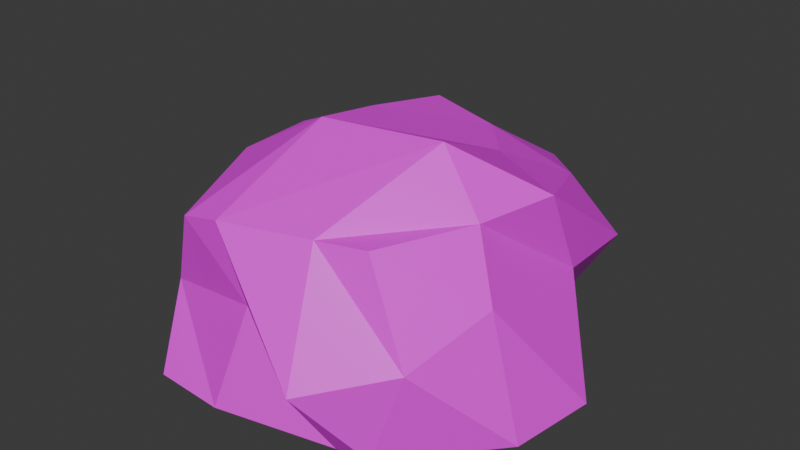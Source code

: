 # Source: rock.blend  (saved by Blender 4.5.91; exported with 4.5.12 LTS)
import bpy
from mathutils import Matrix  # noqa: F401  (used for matrix-valued properties, if any)

bpy.ops.wm.read_factory_settings(use_empty=True)
scene = bpy.context.scene
scene.name = 'Scene'

# ---- collections
col_collection = bpy.data.collections.new('Collection'); scene.collection.children.link(col_collection)

# ---- images (referenced by path relative to the original .blend; pixels are not part of the script)
import os
ASSET_DIR = os.environ.get("B2B_ASSET_DIR", "")  # directory of the original .blend (textures are referenced by path, not embedded)
HERE = os.path.dirname(os.path.abspath(__file__))  # packed textures are extracted next to this script under _unpacked/

def load_image(name, relpath, width, height, colorspace="sRGB"):
    """Load a texture the original file referenced (path relative to the .blend, or extracted next to this script)."""
    p = next((c for c in (os.path.join(HERE, relpath), os.path.join(ASSET_DIR, relpath)) if relpath and os.path.exists(c)), "")
    if p:
        img = bpy.data.images.load(p, check_existing=True)
        img.name = name
    else:  # same state as the original file: an image datablock whose file is absent (Cycles renders it pink)
        img = bpy.data.images.new(name, width, height)
        img.source = "FILE"
        img.filepath = "//" + (relpath or name)
    img.colorspace_settings.name = colorspace
    return img
img_texture_16px_7_png = load_image('texture_16px 7.png', 'texture_16px 7.png', 1024, 1024, 'sRGB')

# ---- materials (node trees are filled in below, after node groups)
mat_stone = bpy.data.materials.new('Stone')

# ---- material node trees
mat_stone.use_nodes = True; mat_stone.node_tree.nodes.clear()
_N = mat_stone.node_tree.nodes; _L = mat_stone.node_tree.links
n0 = _N.new('ShaderNodeBsdfPrincipled'); n0.name = 'Principled BSDF'; n0.location = (-200, 100)
n1 = _N.new('ShaderNodeOutputMaterial'); n1.name = 'Material Output'; n1.location = (200, 100)
n2 = _N.new('ShaderNodeTexImage'); n2.name = 'Image Texture'; n2.location = (-490, 80)
n2.image = img_texture_16px_7_png
n2.interpolation = 'Closest'
_L.new(n0.outputs[0], n1.inputs[0])
_L.new(n2.outputs[0], n0.inputs[0])
n1.is_active_output = True

# ---- world
world_world = bpy.data.worlds.new('World'); scene.world = world_world
world_world.use_nodes = True; world_world.node_tree.nodes.clear()
_N = world_world.node_tree.nodes; _L = world_world.node_tree.links
n0 = _N.new('ShaderNodeOutputWorld'); n0.name = 'World Output'; n0.location = (200, 100)
n1 = _N.new('ShaderNodeBackground'); n1.name = 'Background'; n1.location = (-200, 100)
n1.inputs[0].default_value = (0.05088, 0.05088, 0.05088, 1.0)
_L.new(n1.outputs[0], n0.inputs[0])
n0.is_active_output = True
world_world.color = (0.05088, 0.05088, 0.05088)
world_world.sun_shadow_jitter_overblur = 0.0

# ---- meshes
me_cube_001 = bpy.data.meshes.new('Cube.001')
me_cube_001.from_pydata([(-0.29, -0.4219, 0.4597), (-0.4675, 0.4767, 0.4254), (0.2478, -0.3412, 0.5115), (0.2803, 0.4623, 0.4327), (-0.3574, -0.4903, -0.009413), (-0.3879, -0.3777, 0.2258), (-0.4128, -0.09228, 0.5011), (-0.4272, 0.1456, 0.5021), (-0.5414, 0.502, 0.2074), (-0.553, 0.3644, -0.009413), (-0.2286, 0.5252, 0.5194), (0.0129, 0.4626, 0.5055), (0.3948, 0.5499, 0.2455), (0.2406, 0.4977, -0.009413), (0.4279, 0.1359, 0.5298), (0.3667, -0.08416, 0.5177), (0.3787, -0.3747, 0.2471), (0.3025, -0.4104, -0.009413), (0.1097, -0.3751, 0.5063), (-0.1582, -0.4346, 0.4932), (0.1781, 0.2601, 0.5381), (0.2163, -0.03127, 0.6678), (-0.2032, 0.1934, 0.5908), (-0.1496, -0.06618, 0.6495), (0.2086, -0.4261, -0.009413), (-0.1416, -0.5022, -0.009413), (0.1765, -0.5506, 0.1909), (-0.05697, -0.4415, 0.2976), (0.5772, 0.1191, -0.009413), (0.5417, -0.1377, -0.009413), (0.4234, 0.2648, 0.2705), (0.4524, -0.141, 0.3439), (-0.2753, 0.6105, -0.009413), (0.1575, 0.6173, -0.009413), (-0.1916, 0.5874, 0.2961), (0.07679, 0.7026, 0.3513), (-0.5274, -0.1905, -0.009413), (-0.5866, 0.1558, -0.009413), (-0.5873, -0.00695, 0.2724), (-0.5947, 0.08168, 0.3553)], [], [(39, 7, 1, 8), (35, 11, 3, 12), (31, 15, 2, 16), (27, 19, 0, 5), (23, 6, 0, 19), (15, 21, 18, 2), (21, 23, 19, 18), (3, 11, 20, 14), (14, 20, 21, 15), (11, 10, 22, 20), (20, 22, 23, 21), (10, 1, 7, 22), (22, 7, 6, 23), (25, 27, 5, 4), (17, 16, 26, 24), (24, 26, 27, 25), (16, 2, 18, 26), (26, 18, 19, 27), (29, 31, 16, 17), (13, 12, 30, 28), (28, 30, 31, 29), (12, 3, 14, 30), (30, 14, 15, 31), (33, 35, 12, 13), (9, 8, 34, 32), (32, 34, 35, 33), (8, 1, 10, 34), (34, 10, 11, 35), (37, 39, 8, 9), (4, 5, 38, 36), (36, 38, 39, 37), (5, 0, 6, 38), (38, 6, 7, 39)])
_uv = me_cube_001.uv_layers.new(name='UVMap')
_uv.uv.foreach_set('vector', [1.244, 1.867, 1.678, 2.037, 1.494, 2.868, 0.9266, 2.941, 0.9522, -1.286, 0.3477, -1.045, 0.5088, -1.687, 1.026, -1.972, -1.091, 1.264, -0.6771, 1.306, -0.6679, 1.98, -1.306, 1.819, -0.1835, 0.6497, 0.3114, 0.5774, 0.3114, 0.8081, -0.1875, 1.165, -0.7063, -0.691, -0.1335, -0.3065, -0.6568, 0.3762, -0.9726, 0.2787, -2.0, -0.8987, -1.559, -1.048, -1.575, -0.05771, -1.883, -0.2367, -1.559, -1.048, -0.7063, -0.691, -0.9726, 0.2787, -1.575, -0.05771, -1.46, -1.972, -0.7944, -1.848, -1.315, -1.547, -2.0, -1.443, -2.0, -1.443, -1.315, -1.547, -1.559, -1.048, -2.0, -0.8987, -0.7944, -1.848, -0.168, -1.827, -0.4249, -1.175, -1.315, -1.547, -1.315, -1.547, -0.4249, -1.175, -0.7063, -0.691, -1.559, -1.048, -0.168, -1.827, 0.3477, -1.461, 0.05707, -0.8256, -0.4249, -1.175, -0.4249, -1.175, 0.05707, -0.8256, -0.1335, -0.3065, -0.7063, -0.691, -0.2106, 1.245, -0.6679, 1.411, -0.6679, 0.5774, -0.1875, 0.7028, -1.953, 2.022, -1.306, 1.819, -1.447, 2.491, -1.964, 2.213, -1.964, 2.213, -1.447, 2.491, -1.23, 2.694, -2.0, 2.957, -1.306, 1.819, -0.6679, 1.98, -0.6947, 2.28, -1.447, 2.491, -1.943, 0.5774, -1.575, -0.05771, -0.9726, 0.2787, -1.278, 0.4031, -1.964, 1.111, -1.091, 1.264, -1.306, 1.819, -1.953, 2.022, 2.708, 1.737, 2.058, 1.412, 2.218, 0.866, 3.0, 0.4988, -2.0, 0.5822, -1.344, 0.5774, -1.091, 1.264, -1.964, 1.111, 2.058, 1.412, 1.678, 1.366, 1.698, 0.4988, 2.218, 0.866, -1.344, 0.5774, -0.6737, 0.7987, -0.6771, 1.306, -1.091, 1.264, 2.616, 2.087, 1.688, 2.178, 2.058, 1.412, 2.708, 1.737, 1.426, 0.4988, 1.078, 0.3589, 0.9604, -0.56, 1.682, -0.3021, 1.682, -0.3021, 0.9604, -0.56, 0.9522, -1.286, 1.682, -1.369, 1.078, 0.3589, 0.5532, 0.1445, 0.3864, -0.4852, 0.9604, -0.56, 0.9604, -0.56, 0.3864, -0.4852, 0.3477, -1.045, 0.9522, -1.286, 0.3477, 2.086, 1.244, 1.867, 0.9266, 2.941, 0.3749, 2.614, 0.3944, 0.4988, 0.9732, 0.7557, 1.035, 1.653, 0.3477, 1.227, 0.3477, 1.227, 1.035, 1.653, 1.244, 1.867, 0.3477, 2.086, 0.9732, 0.7557, 1.589, 0.6373, 1.665, 1.443, 1.035, 1.653, 1.035, 1.653, 1.665, 1.443, 1.678, 2.037, 1.244, 1.867])
me_cube_001.materials.append(mat_stone)
me_cube_001.update()

# ---- objects
ob_rock_col = bpy.data.objects.new('Rock-col', me_cube_001)

# ---- transforms, parenting, visibility, modifiers, constraints
ob_rock_col.location = (0.0, 0.0, 0.0)

# ---- collection membership
col_collection.objects.link(ob_rock_col)

# ---- scene / render settings (as saved in the file)
scene.frame_start = 1; scene.frame_end = 250; scene.frame_set(1)
scene.render.engine = 'BLENDER_EEVEE_NEXT'
bpy.context.view_layer.update()

# ---- added for rendering (the .blend has no active camera and no usable light): camera, sun
cam_auto = bpy.data.cameras.new('AutoCamera')
cam_auto.lens = 50.0
cam_auto.sensor_width = 36.0
cam_auto.clip_end = 1000.0
ob_auto_camera = bpy.data.objects.new('AutoCamera', cam_auto)
scene.collection.objects.link(ob_auto_camera)
ob_auto_camera.location = (1.69795, -1.97204, 1.69458)
ob_auto_camera.rotation_euler = (1.09748, -7.21219e-08, 0.694738)
scene.camera = ob_auto_camera
light_auto_sun = bpy.data.lights.new('AutoSun', 'SUN')
light_auto_sun.energy = 3.0
light_auto_sun.angle = 0.0523599
ob_auto_sun = bpy.data.objects.new('AutoSun', light_auto_sun)
scene.collection.objects.link(ob_auto_sun)
ob_auto_sun.rotation_euler = (0.872665, 0.174533, 0.523599)
bpy.context.view_layer.update()
